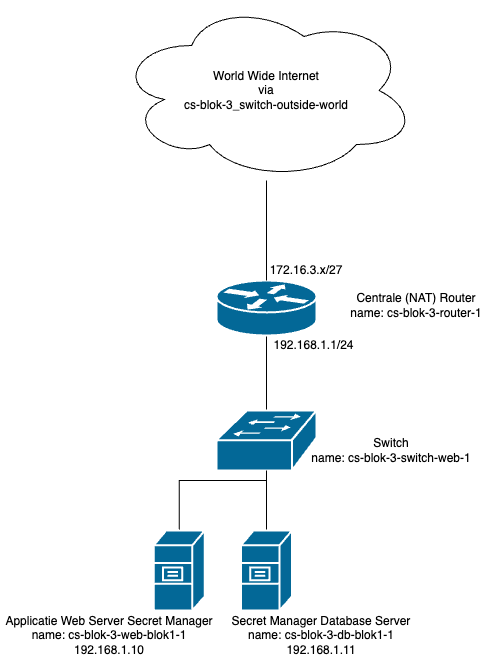

The diagram above was exported from draw.io. Its source (the exported page's mxGraphModel, read from the mxfile embedded in the PNG):
<mxGraphModel dx="666" dy="725" grid="1" gridSize="10" guides="1" tooltips="1" connect="1" arrows="1" fold="1" page="1" pageScale="1" pageWidth="850" pageHeight="1100" math="0" shadow="0">
  <root>
    <mxCell id="0" />
    <mxCell id="1" parent="0" />
    <mxCell id="RLZnD8qO05s-O4WuoIpI-7" value="" style="edgeStyle=orthogonalEdgeStyle;rounded=0;orthogonalLoop=1;jettySize=auto;html=1;endArrow=none;endFill=0;" parent="1" source="RLZnD8qO05s-O4WuoIpI-1" target="RLZnD8qO05s-O4WuoIpI-2" edge="1">
      <mxGeometry relative="1" as="geometry" />
    </mxCell>
    <mxCell id="RLZnD8qO05s-O4WuoIpI-1" value="" style="shape=mxgraph.cisco.routers.router;sketch=0;html=1;pointerEvents=1;dashed=0;fillColor=#036897;strokeColor=#ffffff;strokeWidth=2;verticalLabelPosition=bottom;verticalAlign=top;align=center;outlineConnect=0;" parent="1" vertex="1">
      <mxGeometry x="340" y="320" width="100" height="55" as="geometry" />
    </mxCell>
    <mxCell id="RLZnD8qO05s-O4WuoIpI-8" value="" style="edgeStyle=orthogonalEdgeStyle;rounded=0;orthogonalLoop=1;jettySize=auto;html=1;endArrow=none;endFill=0;" parent="1" source="RLZnD8qO05s-O4WuoIpI-2" target="RLZnD8qO05s-O4WuoIpI-4" edge="1">
      <mxGeometry relative="1" as="geometry" />
    </mxCell>
    <mxCell id="RLZnD8qO05s-O4WuoIpI-2" value="" style="shape=mxgraph.cisco.switches.workgroup_switch;sketch=0;html=1;pointerEvents=1;dashed=0;fillColor=#036897;strokeColor=#ffffff;strokeWidth=2;verticalLabelPosition=bottom;verticalAlign=top;align=center;outlineConnect=0;" parent="1" vertex="1">
      <mxGeometry x="340" y="450" width="100" height="60" as="geometry" />
    </mxCell>
    <mxCell id="RLZnD8qO05s-O4WuoIpI-4" value="" style="shape=mxgraph.cisco.servers.file_server;sketch=0;html=1;pointerEvents=1;dashed=0;fillColor=#036897;strokeColor=#ffffff;strokeWidth=2;verticalLabelPosition=bottom;verticalAlign=top;align=center;outlineConnect=0;" parent="1" vertex="1">
      <mxGeometry x="364.5" y="570" width="51" height="80" as="geometry" />
    </mxCell>
    <mxCell id="RLZnD8qO05s-O4WuoIpI-6" value="" style="edgeStyle=orthogonalEdgeStyle;rounded=0;orthogonalLoop=1;jettySize=auto;html=1;endArrow=none;endFill=0;" parent="1" source="RLZnD8qO05s-O4WuoIpI-5" target="RLZnD8qO05s-O4WuoIpI-1" edge="1">
      <mxGeometry relative="1" as="geometry" />
    </mxCell>
    <mxCell id="RLZnD8qO05s-O4WuoIpI-5" value="World Wide Internet&lt;br&gt;via&lt;br&gt;cs-blok-3_switch-outside-world" style="ellipse;shape=cloud;whiteSpace=wrap;html=1;align=center;" parent="1" vertex="1">
      <mxGeometry x="240" y="40" width="300" height="180" as="geometry" />
    </mxCell>
    <mxCell id="RLZnD8qO05s-O4WuoIpI-9" value="Centrale (NAT) Router&lt;br&gt;name: cs-blok-3-router-1" style="text;strokeColor=none;align=center;fillColor=none;html=1;verticalAlign=middle;whiteSpace=wrap;rounded=0;" parent="1" vertex="1">
      <mxGeometry x="460" y="330" width="160" height="30" as="geometry" />
    </mxCell>
    <mxCell id="RLZnD8qO05s-O4WuoIpI-10" value="Switch&lt;br&gt;name: cs-blok-3-switch-web-1" style="text;strokeColor=none;align=center;fillColor=none;html=1;verticalAlign=middle;whiteSpace=wrap;rounded=0;" parent="1" vertex="1">
      <mxGeometry x="430" y="470" width="170" height="40" as="geometry" />
    </mxCell>
    <mxCell id="RLZnD8qO05s-O4WuoIpI-11" value="Applicatie Web Server Secret Manager&lt;br&gt;name: cs-blok-3-web-blok1-1&lt;br&gt;192.168.1.10" style="text;strokeColor=none;align=center;fillColor=none;html=1;verticalAlign=middle;whiteSpace=wrap;rounded=0;" parent="1" vertex="1">
      <mxGeometry x="124.5" y="660" width="215.5" height="30" as="geometry" />
    </mxCell>
    <mxCell id="Rhl8L7fi2o37OtkzXohJ-1" value="192.168.1.1/24" style="text;strokeColor=none;align=center;fillColor=none;html=1;verticalAlign=middle;whiteSpace=wrap;rounded=0;" parent="1" vertex="1">
      <mxGeometry x="395" y="370" width="85" height="30" as="geometry" />
    </mxCell>
    <mxCell id="Rhl8L7fi2o37OtkzXohJ-2" value="172.16.3.x/27" style="text;strokeColor=none;align=center;fillColor=none;html=1;verticalAlign=middle;whiteSpace=wrap;rounded=0;" parent="1" vertex="1">
      <mxGeometry x="370" y="290" width="120" height="40" as="geometry" />
    </mxCell>
    <mxCell id="Rhl8L7fi2o37OtkzXohJ-6" value="" style="edgeStyle=orthogonalEdgeStyle;rounded=0;orthogonalLoop=1;jettySize=auto;html=1;endArrow=none;endFill=0;" parent="1" source="Rhl8L7fi2o37OtkzXohJ-3" target="RLZnD8qO05s-O4WuoIpI-2" edge="1">
      <mxGeometry relative="1" as="geometry">
        <Array as="points">
          <mxPoint x="303" y="520" />
          <mxPoint x="390" y="520" />
        </Array>
      </mxGeometry>
    </mxCell>
    <mxCell id="Rhl8L7fi2o37OtkzXohJ-3" value="" style="shape=mxgraph.cisco.servers.file_server;sketch=0;html=1;pointerEvents=1;dashed=0;fillColor=#036897;strokeColor=#ffffff;strokeWidth=2;verticalLabelPosition=bottom;verticalAlign=top;align=center;outlineConnect=0;" parent="1" vertex="1">
      <mxGeometry x="277.25" y="570" width="51" height="80" as="geometry" />
    </mxCell>
    <mxCell id="Rhl8L7fi2o37OtkzXohJ-4" value="Secret Manager Database Server&lt;br&gt;name: cs-blok-3-db-blok1-1&lt;br&gt;192.168.1.11" style="text;strokeColor=none;align=center;fillColor=none;html=1;verticalAlign=middle;whiteSpace=wrap;rounded=0;" parent="1" vertex="1">
      <mxGeometry x="350" y="660" width="190" height="30" as="geometry" />
    </mxCell>
  </root>
</mxGraphModel>